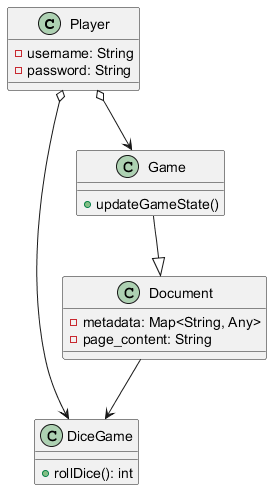

The diagram above was rendered by PlantUML. Its source (embedded in the PNG):
@startuml
class Player {
    - username: String
    - password: String
}
class Document {
    - metadata: Map<String, Any>
    - page_content: String
}
class DiceGame {
    + rollDice(): int
}
class Game {
    + updateGameState()
}
Player o--> DiceGame
Player o--> Game
Game --|> Document
Document --> DiceGame
@enduml